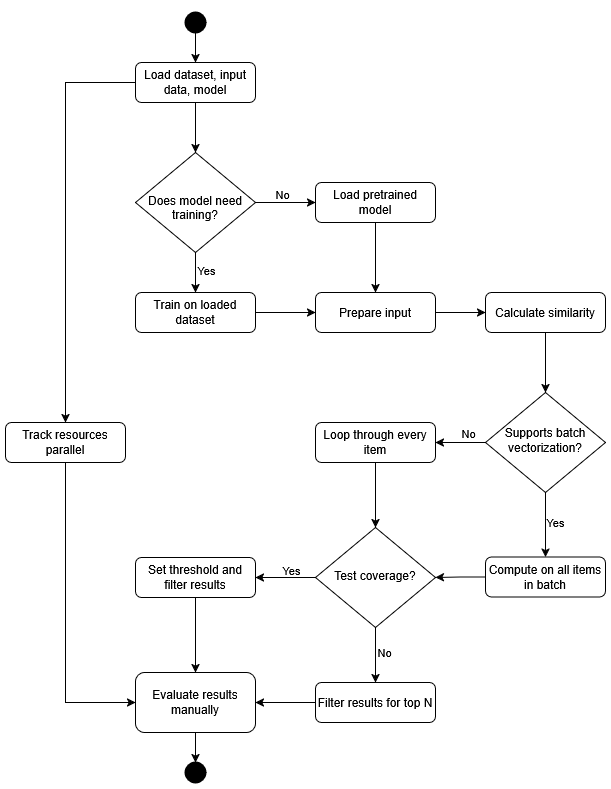

The diagram above was exported from draw.io. Its source (the exported page's mxGraphModel, read from the mxfile embedded in the PNG):
<mxGraphModel dx="1665" dy="750" grid="1" gridSize="10" guides="1" tooltips="1" connect="1" arrows="1" fold="1" page="1" pageScale="1" pageWidth="827" pageHeight="1169" math="0" shadow="0">
  <root>
    <mxCell id="WIyWlLk6GJQsqaUBKTNV-0" />
    <mxCell id="WIyWlLk6GJQsqaUBKTNV-1" parent="WIyWlLk6GJQsqaUBKTNV-0" />
    <mxCell id="0hx1AGSqlQ7yerCC3934-5" style="edgeStyle=orthogonalEdgeStyle;rounded=0;orthogonalLoop=1;jettySize=auto;html=1;entryX=0.5;entryY=0;entryDx=0;entryDy=0;" parent="WIyWlLk6GJQsqaUBKTNV-1" source="WIyWlLk6GJQsqaUBKTNV-3" target="WIyWlLk6GJQsqaUBKTNV-6" edge="1">
      <mxGeometry relative="1" as="geometry" />
    </mxCell>
    <mxCell id="0hx1AGSqlQ7yerCC3934-38" style="edgeStyle=orthogonalEdgeStyle;rounded=0;orthogonalLoop=1;jettySize=auto;html=1;entryX=0.5;entryY=0;entryDx=0;entryDy=0;" parent="WIyWlLk6GJQsqaUBKTNV-1" source="WIyWlLk6GJQsqaUBKTNV-3" target="0hx1AGSqlQ7yerCC3934-37" edge="1">
      <mxGeometry relative="1" as="geometry" />
    </mxCell>
    <mxCell id="WIyWlLk6GJQsqaUBKTNV-3" value="Load dataset, input data, model" style="rounded=1;whiteSpace=wrap;html=1;fontSize=12;glass=0;strokeWidth=1;shadow=0;" parent="WIyWlLk6GJQsqaUBKTNV-1" vertex="1">
      <mxGeometry x="160" y="70" width="120" height="40" as="geometry" />
    </mxCell>
    <mxCell id="0hx1AGSqlQ7yerCC3934-1" style="edgeStyle=orthogonalEdgeStyle;rounded=0;orthogonalLoop=1;jettySize=auto;html=1;entryX=0.5;entryY=0;entryDx=0;entryDy=0;" parent="WIyWlLk6GJQsqaUBKTNV-1" source="WIyWlLk6GJQsqaUBKTNV-6" target="WIyWlLk6GJQsqaUBKTNV-12" edge="1">
      <mxGeometry relative="1" as="geometry" />
    </mxCell>
    <mxCell id="0hx1AGSqlQ7yerCC3934-2" value="Yes" style="edgeLabel;html=1;align=center;verticalAlign=middle;resizable=0;points=[];" parent="0hx1AGSqlQ7yerCC3934-1" vertex="1" connectable="0">
      <mxGeometry x="-0.16" y="5" relative="1" as="geometry">
        <mxPoint x="5" as="offset" />
      </mxGeometry>
    </mxCell>
    <mxCell id="0hx1AGSqlQ7yerCC3934-3" style="edgeStyle=orthogonalEdgeStyle;rounded=0;orthogonalLoop=1;jettySize=auto;html=1;entryX=0;entryY=0.5;entryDx=0;entryDy=0;" parent="WIyWlLk6GJQsqaUBKTNV-1" source="WIyWlLk6GJQsqaUBKTNV-6" target="WIyWlLk6GJQsqaUBKTNV-7" edge="1">
      <mxGeometry relative="1" as="geometry" />
    </mxCell>
    <mxCell id="0hx1AGSqlQ7yerCC3934-4" value="No" style="edgeLabel;html=1;align=center;verticalAlign=middle;resizable=0;points=[];" parent="0hx1AGSqlQ7yerCC3934-3" vertex="1" connectable="0">
      <mxGeometry x="-0.1429" y="-5" relative="1" as="geometry">
        <mxPoint y="-14" as="offset" />
      </mxGeometry>
    </mxCell>
    <mxCell id="WIyWlLk6GJQsqaUBKTNV-6" value="&lt;div&gt;&lt;br&gt;&lt;/div&gt;&lt;div&gt;Does model need training?&lt;/div&gt;" style="rhombus;whiteSpace=wrap;html=1;shadow=0;fontFamily=Helvetica;fontSize=12;align=center;strokeWidth=1;spacing=6;spacingTop=-4;" parent="WIyWlLk6GJQsqaUBKTNV-1" vertex="1">
      <mxGeometry x="160" y="160" width="120" height="100" as="geometry" />
    </mxCell>
    <mxCell id="0hx1AGSqlQ7yerCC3934-7" style="edgeStyle=orthogonalEdgeStyle;rounded=0;orthogonalLoop=1;jettySize=auto;html=1;entryX=0.5;entryY=0;entryDx=0;entryDy=0;" parent="WIyWlLk6GJQsqaUBKTNV-1" source="WIyWlLk6GJQsqaUBKTNV-7" target="WIyWlLk6GJQsqaUBKTNV-11" edge="1">
      <mxGeometry relative="1" as="geometry" />
    </mxCell>
    <mxCell id="WIyWlLk6GJQsqaUBKTNV-7" value="Load pretrained model" style="rounded=1;whiteSpace=wrap;html=1;fontSize=12;glass=0;strokeWidth=1;shadow=0;" parent="WIyWlLk6GJQsqaUBKTNV-1" vertex="1">
      <mxGeometry x="340" y="190" width="120" height="40" as="geometry" />
    </mxCell>
    <mxCell id="WIyWlLk6GJQsqaUBKTNV-11" value="Prepare input" style="rounded=1;whiteSpace=wrap;html=1;fontSize=12;glass=0;strokeWidth=1;shadow=0;" parent="WIyWlLk6GJQsqaUBKTNV-1" vertex="1">
      <mxGeometry x="340" y="300" width="120" height="40" as="geometry" />
    </mxCell>
    <mxCell id="0hx1AGSqlQ7yerCC3934-6" style="edgeStyle=orthogonalEdgeStyle;rounded=0;orthogonalLoop=1;jettySize=auto;html=1;entryX=0;entryY=0.5;entryDx=0;entryDy=0;" parent="WIyWlLk6GJQsqaUBKTNV-1" source="WIyWlLk6GJQsqaUBKTNV-12" target="WIyWlLk6GJQsqaUBKTNV-11" edge="1">
      <mxGeometry relative="1" as="geometry" />
    </mxCell>
    <mxCell id="WIyWlLk6GJQsqaUBKTNV-12" value="Train on loaded dataset" style="rounded=1;whiteSpace=wrap;html=1;fontSize=12;glass=0;strokeWidth=1;shadow=0;" parent="WIyWlLk6GJQsqaUBKTNV-1" vertex="1">
      <mxGeometry x="160" y="300" width="120" height="40" as="geometry" />
    </mxCell>
    <mxCell id="0hx1AGSqlQ7yerCC3934-13" value="" style="edgeStyle=orthogonalEdgeStyle;rounded=0;orthogonalLoop=1;jettySize=auto;html=1;" parent="WIyWlLk6GJQsqaUBKTNV-1" source="WIyWlLk6GJQsqaUBKTNV-11" target="0hx1AGSqlQ7yerCC3934-12" edge="1">
      <mxGeometry relative="1" as="geometry">
        <mxPoint x="400" y="340" as="sourcePoint" />
        <mxPoint x="400" y="400" as="targetPoint" />
      </mxGeometry>
    </mxCell>
    <mxCell id="0hx1AGSqlQ7yerCC3934-17" style="edgeStyle=orthogonalEdgeStyle;rounded=0;orthogonalLoop=1;jettySize=auto;html=1;entryX=0.5;entryY=0;entryDx=0;entryDy=0;" parent="WIyWlLk6GJQsqaUBKTNV-1" source="0hx1AGSqlQ7yerCC3934-12" target="0hx1AGSqlQ7yerCC3934-16" edge="1">
      <mxGeometry relative="1" as="geometry" />
    </mxCell>
    <mxCell id="0hx1AGSqlQ7yerCC3934-12" value="Calculate similarity" style="rounded=1;whiteSpace=wrap;html=1;fontSize=12;glass=0;strokeWidth=1;shadow=0;" parent="WIyWlLk6GJQsqaUBKTNV-1" vertex="1">
      <mxGeometry x="510" y="300" width="120" height="40" as="geometry" />
    </mxCell>
    <mxCell id="0hx1AGSqlQ7yerCC3934-18" style="edgeStyle=orthogonalEdgeStyle;rounded=0;orthogonalLoop=1;jettySize=auto;html=1;" parent="WIyWlLk6GJQsqaUBKTNV-1" source="0hx1AGSqlQ7yerCC3934-16" edge="1">
      <mxGeometry relative="1" as="geometry">
        <mxPoint x="460" y="450" as="targetPoint" />
      </mxGeometry>
    </mxCell>
    <mxCell id="0hx1AGSqlQ7yerCC3934-26" value="No" style="edgeLabel;html=1;align=center;verticalAlign=middle;resizable=0;points=[];" parent="0hx1AGSqlQ7yerCC3934-18" vertex="1" connectable="0">
      <mxGeometry x="-0.604" y="-2" relative="1" as="geometry">
        <mxPoint x="-8" y="-8" as="offset" />
      </mxGeometry>
    </mxCell>
    <mxCell id="0hx1AGSqlQ7yerCC3934-21" style="edgeStyle=orthogonalEdgeStyle;rounded=0;orthogonalLoop=1;jettySize=auto;html=1;entryX=0.5;entryY=0;entryDx=0;entryDy=0;" parent="WIyWlLk6GJQsqaUBKTNV-1" source="0hx1AGSqlQ7yerCC3934-16" target="0hx1AGSqlQ7yerCC3934-20" edge="1">
      <mxGeometry relative="1" as="geometry" />
    </mxCell>
    <mxCell id="0hx1AGSqlQ7yerCC3934-27" value="Yes" style="edgeLabel;html=1;align=center;verticalAlign=middle;resizable=0;points=[];" parent="0hx1AGSqlQ7yerCC3934-21" vertex="1" connectable="0">
      <mxGeometry x="-0.1008" relative="1" as="geometry">
        <mxPoint x="9" as="offset" />
      </mxGeometry>
    </mxCell>
    <mxCell id="0hx1AGSqlQ7yerCC3934-16" value="Supports batch vectorization?" style="rhombus;whiteSpace=wrap;html=1;shadow=0;fontFamily=Helvetica;fontSize=12;align=center;strokeWidth=1;spacing=6;spacingTop=-4;" parent="WIyWlLk6GJQsqaUBKTNV-1" vertex="1">
      <mxGeometry x="510" y="400" width="120" height="100" as="geometry" />
    </mxCell>
    <mxCell id="0hx1AGSqlQ7yerCC3934-23" style="edgeStyle=orthogonalEdgeStyle;rounded=0;orthogonalLoop=1;jettySize=auto;html=1;entryX=0.5;entryY=0;entryDx=0;entryDy=0;" parent="WIyWlLk6GJQsqaUBKTNV-1" source="0hx1AGSqlQ7yerCC3934-19" target="0hx1AGSqlQ7yerCC3934-25" edge="1">
      <mxGeometry relative="1" as="geometry">
        <mxPoint x="400" y="540" as="targetPoint" />
      </mxGeometry>
    </mxCell>
    <mxCell id="0hx1AGSqlQ7yerCC3934-19" value="Loop through every item" style="rounded=1;whiteSpace=wrap;html=1;fontSize=12;glass=0;strokeWidth=1;shadow=0;" parent="WIyWlLk6GJQsqaUBKTNV-1" vertex="1">
      <mxGeometry x="340" y="430" width="120" height="40" as="geometry" />
    </mxCell>
    <mxCell id="0hx1AGSqlQ7yerCC3934-24" style="edgeStyle=orthogonalEdgeStyle;rounded=0;orthogonalLoop=1;jettySize=auto;html=1;entryX=1;entryY=0.5;entryDx=0;entryDy=0;" parent="WIyWlLk6GJQsqaUBKTNV-1" source="0hx1AGSqlQ7yerCC3934-20" target="0hx1AGSqlQ7yerCC3934-25" edge="1">
      <mxGeometry relative="1" as="geometry">
        <mxPoint x="460" y="560" as="targetPoint" />
      </mxGeometry>
    </mxCell>
    <mxCell id="0hx1AGSqlQ7yerCC3934-20" value="Compute on all items in batch" style="rounded=1;whiteSpace=wrap;html=1;fontSize=12;glass=0;strokeWidth=1;shadow=0;" parent="WIyWlLk6GJQsqaUBKTNV-1" vertex="1">
      <mxGeometry x="510" y="564.5" width="120" height="40" as="geometry" />
    </mxCell>
    <mxCell id="0hx1AGSqlQ7yerCC3934-29" style="edgeStyle=orthogonalEdgeStyle;rounded=0;orthogonalLoop=1;jettySize=auto;html=1;entryX=1;entryY=0.5;entryDx=0;entryDy=0;" parent="WIyWlLk6GJQsqaUBKTNV-1" source="0hx1AGSqlQ7yerCC3934-25" target="0hx1AGSqlQ7yerCC3934-28" edge="1">
      <mxGeometry relative="1" as="geometry" />
    </mxCell>
    <mxCell id="0hx1AGSqlQ7yerCC3934-30" value="Yes" style="edgeLabel;html=1;align=center;verticalAlign=middle;resizable=0;points=[];" parent="0hx1AGSqlQ7yerCC3934-29" vertex="1" connectable="0">
      <mxGeometry y="-3" relative="1" as="geometry">
        <mxPoint x="5" y="-5" as="offset" />
      </mxGeometry>
    </mxCell>
    <mxCell id="0hx1AGSqlQ7yerCC3934-32" style="edgeStyle=orthogonalEdgeStyle;rounded=0;orthogonalLoop=1;jettySize=auto;html=1;entryX=0.5;entryY=0;entryDx=0;entryDy=0;" parent="WIyWlLk6GJQsqaUBKTNV-1" source="0hx1AGSqlQ7yerCC3934-25" target="0hx1AGSqlQ7yerCC3934-31" edge="1">
      <mxGeometry relative="1" as="geometry" />
    </mxCell>
    <mxCell id="0hx1AGSqlQ7yerCC3934-33" value="No" style="edgeLabel;html=1;align=center;verticalAlign=middle;resizable=0;points=[];" parent="0hx1AGSqlQ7yerCC3934-32" vertex="1" connectable="0">
      <mxGeometry x="0.0545" y="5" relative="1" as="geometry">
        <mxPoint x="3" y="-5" as="offset" />
      </mxGeometry>
    </mxCell>
    <mxCell id="0hx1AGSqlQ7yerCC3934-25" value="Test coverage?" style="rhombus;whiteSpace=wrap;html=1;shadow=0;fontFamily=Helvetica;fontSize=12;align=center;strokeWidth=1;spacing=6;spacingTop=-4;" parent="WIyWlLk6GJQsqaUBKTNV-1" vertex="1">
      <mxGeometry x="340" y="535" width="120" height="100" as="geometry" />
    </mxCell>
    <mxCell id="0hx1AGSqlQ7yerCC3934-35" style="edgeStyle=orthogonalEdgeStyle;rounded=0;orthogonalLoop=1;jettySize=auto;html=1;entryX=0.5;entryY=0;entryDx=0;entryDy=0;" parent="WIyWlLk6GJQsqaUBKTNV-1" source="0hx1AGSqlQ7yerCC3934-28" target="0hx1AGSqlQ7yerCC3934-34" edge="1">
      <mxGeometry relative="1" as="geometry" />
    </mxCell>
    <mxCell id="0hx1AGSqlQ7yerCC3934-28" value="Set threshold and filter results" style="rounded=1;whiteSpace=wrap;html=1;fontSize=12;glass=0;strokeWidth=1;shadow=0;" parent="WIyWlLk6GJQsqaUBKTNV-1" vertex="1">
      <mxGeometry x="160" y="565" width="120" height="40" as="geometry" />
    </mxCell>
    <mxCell id="0hx1AGSqlQ7yerCC3934-36" style="edgeStyle=orthogonalEdgeStyle;rounded=0;orthogonalLoop=1;jettySize=auto;html=1;entryX=1;entryY=0.5;entryDx=0;entryDy=0;" parent="WIyWlLk6GJQsqaUBKTNV-1" source="0hx1AGSqlQ7yerCC3934-31" target="0hx1AGSqlQ7yerCC3934-34" edge="1">
      <mxGeometry relative="1" as="geometry" />
    </mxCell>
    <mxCell id="0hx1AGSqlQ7yerCC3934-31" value="Filter results for top N" style="rounded=1;whiteSpace=wrap;html=1;fontSize=12;glass=0;strokeWidth=1;shadow=0;" parent="WIyWlLk6GJQsqaUBKTNV-1" vertex="1">
      <mxGeometry x="340" y="690" width="120" height="40" as="geometry" />
    </mxCell>
    <mxCell id="0hx1AGSqlQ7yerCC3934-43" style="edgeStyle=orthogonalEdgeStyle;rounded=0;orthogonalLoop=1;jettySize=auto;html=1;entryX=0.5;entryY=0;entryDx=0;entryDy=0;" parent="WIyWlLk6GJQsqaUBKTNV-1" source="0hx1AGSqlQ7yerCC3934-34" edge="1">
      <mxGeometry relative="1" as="geometry">
        <mxPoint x="220" y="770" as="targetPoint" />
      </mxGeometry>
    </mxCell>
    <mxCell id="0hx1AGSqlQ7yerCC3934-34" value="Evaluate results manually" style="rounded=1;whiteSpace=wrap;html=1;fontSize=12;glass=0;strokeWidth=1;shadow=0;" parent="WIyWlLk6GJQsqaUBKTNV-1" vertex="1">
      <mxGeometry x="160" y="680" width="120" height="60" as="geometry" />
    </mxCell>
    <mxCell id="0hx1AGSqlQ7yerCC3934-39" style="edgeStyle=orthogonalEdgeStyle;rounded=0;orthogonalLoop=1;jettySize=auto;html=1;entryX=0;entryY=0.5;entryDx=0;entryDy=0;" parent="WIyWlLk6GJQsqaUBKTNV-1" source="0hx1AGSqlQ7yerCC3934-37" target="0hx1AGSqlQ7yerCC3934-34" edge="1">
      <mxGeometry relative="1" as="geometry">
        <Array as="points">
          <mxPoint x="90" y="710" />
        </Array>
      </mxGeometry>
    </mxCell>
    <mxCell id="0hx1AGSqlQ7yerCC3934-37" value="Track resources parallel" style="rounded=1;whiteSpace=wrap;html=1;fontSize=12;glass=0;strokeWidth=1;shadow=0;" parent="WIyWlLk6GJQsqaUBKTNV-1" vertex="1">
      <mxGeometry x="30" y="430" width="120" height="40" as="geometry" />
    </mxCell>
    <mxCell id="0hx1AGSqlQ7yerCC3934-41" style="edgeStyle=orthogonalEdgeStyle;rounded=0;orthogonalLoop=1;jettySize=auto;html=1;entryX=0.5;entryY=0;entryDx=0;entryDy=0;" parent="WIyWlLk6GJQsqaUBKTNV-1" source="0hx1AGSqlQ7yerCC3934-47" target="WIyWlLk6GJQsqaUBKTNV-3" edge="1">
      <mxGeometry relative="1" as="geometry">
        <mxPoint x="220" y="50" as="sourcePoint" />
      </mxGeometry>
    </mxCell>
    <mxCell id="0hx1AGSqlQ7yerCC3934-48" value="" style="edgeStyle=orthogonalEdgeStyle;rounded=0;orthogonalLoop=1;jettySize=auto;html=1;entryX=0.5;entryY=0;entryDx=0;entryDy=0;" parent="WIyWlLk6GJQsqaUBKTNV-1" target="0hx1AGSqlQ7yerCC3934-47" edge="1">
      <mxGeometry relative="1" as="geometry">
        <mxPoint x="220" y="50" as="sourcePoint" />
        <mxPoint x="220" y="70" as="targetPoint" />
      </mxGeometry>
    </mxCell>
    <mxCell id="0hx1AGSqlQ7yerCC3934-47" value="" style="shape=ellipse;html=1;fillColor=strokeColor;strokeWidth=2;verticalLabelPosition=bottom;verticalAlignment=top;perimeter=ellipsePerimeter;" parent="WIyWlLk6GJQsqaUBKTNV-1" vertex="1">
      <mxGeometry x="210" y="20" width="20" height="20" as="geometry" />
    </mxCell>
    <mxCell id="0hx1AGSqlQ7yerCC3934-49" value="" style="shape=ellipse;html=1;fillColor=strokeColor;strokeWidth=2;verticalLabelPosition=bottom;verticalAlignment=top;perimeter=ellipsePerimeter;" parent="WIyWlLk6GJQsqaUBKTNV-1" vertex="1">
      <mxGeometry x="210" y="770" width="20" height="20" as="geometry" />
    </mxCell>
  </root>
</mxGraphModel>